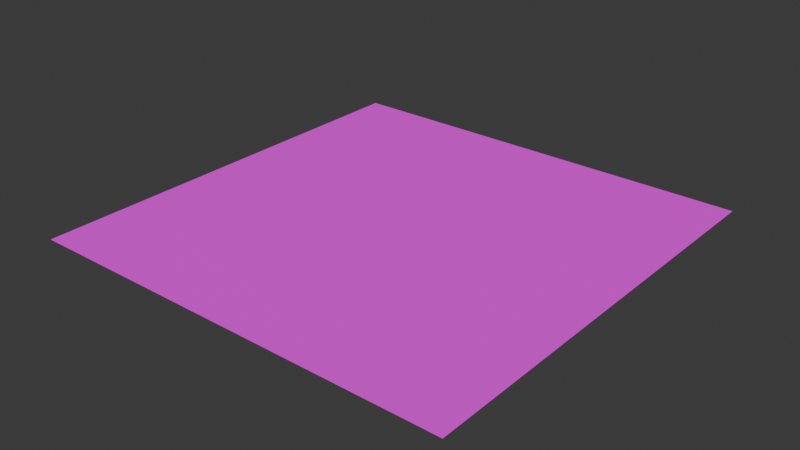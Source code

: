 # Source: Office_Floor.blend  (saved by Blender 5.1.30; exported with 4.5.12 LTS)
import bpy
from mathutils import Matrix  # noqa: F401  (used for matrix-valued properties, if any)

bpy.ops.wm.read_factory_settings(use_empty=True)
scene = bpy.context.scene
scene.name = 'Scene'

# ---- collections
col_collection = bpy.data.collections.new('Collection'); scene.collection.children.link(col_collection)

# ---- images (referenced by path relative to the original .blend; pixels are not part of the script)
import os
ASSET_DIR = os.environ.get("B2B_ASSET_DIR", "")  # directory of the original .blend (textures are referenced by path, not embedded)
HERE = os.path.dirname(os.path.abspath(__file__))  # packed textures are extracted next to this script under _unpacked/

def load_image(name, relpath, width, height, colorspace="sRGB"):
    """Load a texture the original file referenced (path relative to the .blend, or extracted next to this script)."""
    p = next((c for c in (os.path.join(HERE, relpath), os.path.join(ASSET_DIR, relpath)) if relpath and os.path.exists(c)), "")
    if p:
        img = bpy.data.images.load(p, check_existing=True)
        img.name = name
    else:  # same state as the original file: an image datablock whose file is absent (Cycles renders it pink)
        img = bpy.data.images.new(name, width, height)
        img.source = "FILE"
        img.filepath = "//" + (relpath or name)
    img.colorspace_settings.name = colorspace
    return img
img_tiles_floor_lab_2_png = load_image('Tiles_Floor_Lab_2.png', 'Tiles_Floor_Lab_2.png', 1024, 1024, 'sRGB')

# ---- materials (node trees are filled in below, after node groups)
mat_material_001 = bpy.data.materials.new('Material.001')

# ---- material node trees
mat_material_001.use_nodes = True; mat_material_001.node_tree.nodes.clear()
_N = mat_material_001.node_tree.nodes; _L = mat_material_001.node_tree.links
n0 = _N.new('ShaderNodeBsdfPrincipled'); n0.name = 'Principled BSDF'; n0.location = (-200, 100)
n0.inputs[2].default_value = 1.0
n1 = _N.new('ShaderNodeOutputMaterial'); n1.name = 'Material Output'; n1.location = (200, 100)
n2 = _N.new('ShaderNodeTexImage'); n2.name = 'Image Texture'; n2.location = (-480, 60)
n2.image = img_tiles_floor_lab_2_png
n3 = _N.new('ShaderNodeMapping'); n3.name = 'Mapping'; n3.location = (-660, 60)
n3.inputs[2].default_value = (0.0, 0.0, 1.571)
n3.inputs[3].default_value = (4.0, 4.0, 1.0)
n4 = _N.new('ShaderNodeTexCoord'); n4.name = 'Texture Coordinate'; n4.location = (-840, 60)
_L.new(n0.outputs[0], n1.inputs[0])
_L.new(n2.outputs[0], n0.inputs[0])
_L.new(n3.outputs[0], n2.inputs[0])
_L.new(n4.outputs[2], n3.inputs[0])
n1.is_active_output = True

# ---- world
world_world = bpy.data.worlds.new('World'); scene.world = world_world
world_world.use_nodes = True; world_world.node_tree.nodes.clear()
_N = world_world.node_tree.nodes; _L = world_world.node_tree.links
n0 = _N.new('ShaderNodeOutputWorld'); n0.name = 'World Output'; n0.location = (200, 100)
n1 = _N.new('ShaderNodeBackground'); n1.name = 'Background'; n1.location = (-200, 100)
n1.inputs[0].default_value = (0.05088, 0.05088, 0.05088, 1.0)
_L.new(n1.outputs[0], n0.inputs[0])
n0.is_active_output = True
world_world.color = (0.05088, 0.05088, 0.05088)
world_world.sun_shadow_jitter_overblur = 0.0

# ---- meshes
me_plane = bpy.data.meshes.new('Plane')
me_plane.from_pydata([(-1.0, -1.0, 0.0), (1.0, -1.0, 0.0), (-1.0, 1.0, 0.0), (1.0, 1.0, 0.0)], [], [(0, 1, 3, 2)])
_uv = me_plane.uv_layers.new(name='UVMap')
_uv.uv.foreach_set('vector', [0.0, 0.0, 1.0, 0.0, 1.0, 1.0, 0.0, 1.0])
me_plane.materials.append(mat_material_001)
me_plane.update()

# ---- objects
ob_plane = bpy.data.objects.new('Plane', me_plane)

# ---- transforms, parenting, visibility, modifiers, constraints
ob_plane.location = (0.0, 0.0, 0.0)
ob_plane.scale = (5.0, 5.0, 1.0)

# ---- collection membership
col_collection.objects.link(ob_plane)

# ---- scene / render settings (as saved in the file)
scene.frame_start = 1; scene.frame_end = 250; scene.frame_set(1)
scene.render.engine = 'BLENDER_EEVEE_NEXT'
scene.render.bake_bias = 0.0
scene.render.bake_samples = 0
scene.cycles.sampling_pattern = 'TABULATED_SOBOL'
scene.eevee.use_volume_custom_range = False
bpy.context.view_layer.update()

# ---- added for rendering (the .blend has no active camera and no usable light): camera, sun
cam_auto = bpy.data.cameras.new('AutoCamera')
cam_auto.lens = 50.0
cam_auto.sensor_width = 36.0
cam_auto.clip_end = 1000.0
ob_auto_camera = bpy.data.objects.new('AutoCamera', cam_auto)
scene.collection.objects.link(ob_auto_camera)
ob_auto_camera.location = (13.0847, -15.7016, 10.4677)
ob_auto_camera.rotation_euler = (1.09748, -7.21219e-08, 0.694738)
scene.camera = ob_auto_camera
light_auto_sun = bpy.data.lights.new('AutoSun', 'SUN')
light_auto_sun.energy = 3.0
light_auto_sun.angle = 0.0523599
ob_auto_sun = bpy.data.objects.new('AutoSun', light_auto_sun)
scene.collection.objects.link(ob_auto_sun)
ob_auto_sun.rotation_euler = (0.872665, 0.174533, 0.523599)
bpy.context.view_layer.update()

